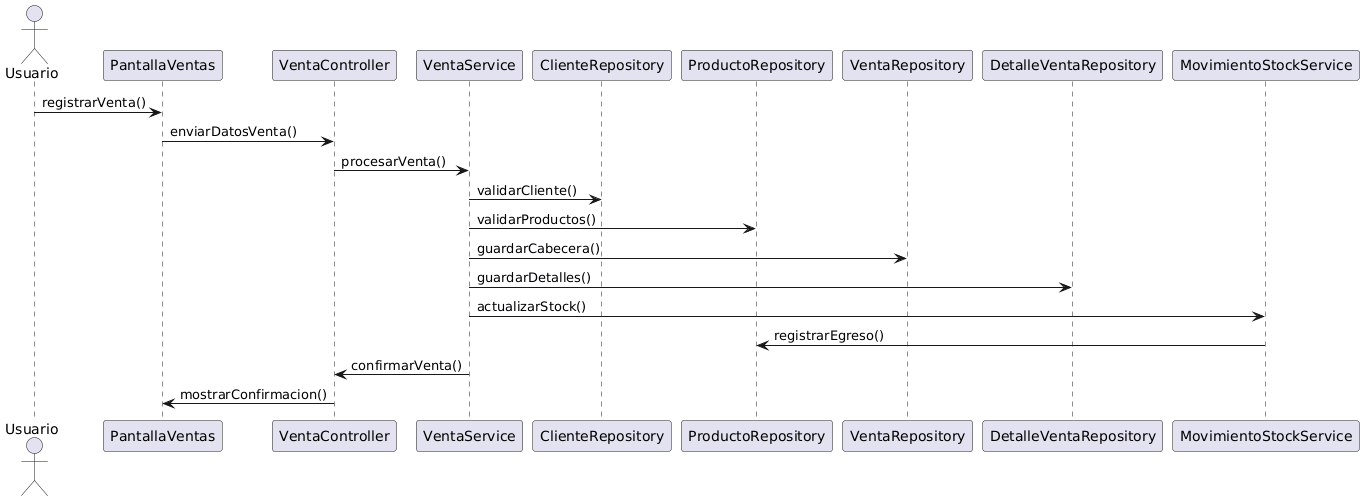

The diagram above was rendered by PlantUML. Its source (embedded in the PNG):
@startuml
actor Usuario

Usuario -> PantallaVentas : registrarVenta()
PantallaVentas -> VentaController : enviarDatosVenta()
VentaController -> VentaService : procesarVenta()

VentaService -> ClienteRepository : validarCliente()
VentaService -> ProductoRepository : validarProductos()

VentaService -> VentaRepository : guardarCabecera()
VentaService -> DetalleVentaRepository : guardarDetalles()

VentaService -> MovimientoStockService : actualizarStock()
MovimientoStockService -> ProductoRepository : registrarEgreso()

VentaService -> VentaController : confirmarVenta()
VentaController -> PantallaVentas : mostrarConfirmacion()
@enduml